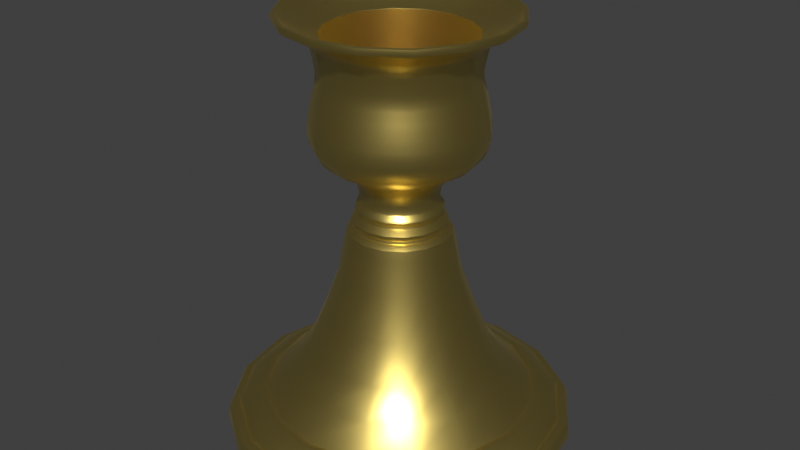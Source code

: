 # Source: Candlestand.blend  (saved by Blender 4.2.66; exported with 4.5.12 LTS)
import bpy
from mathutils import Matrix  # noqa: F401  (used for matrix-valued properties, if any)

bpy.ops.wm.read_factory_settings(use_empty=True)
scene = bpy.context.scene
scene.name = 'Scene'

# ---- collections
col_collection = bpy.data.collections.new('Collection'); scene.collection.children.link(col_collection)

# ---- materials (node trees are filled in below, after node groups)
mat_candlestand = bpy.data.materials.new('Candlestand')
mat_candlestand.use_transparent_shadow = False

# ---- node groups
ng_smooth_by_angle = bpy.data.node_groups.new('Smooth by Angle', 'GeometryNodeTree')
_s = ng_smooth_by_angle.interface.new_socket(name='Mesh', in_out='OUTPUT', socket_type='NodeSocketGeometry')
_s = ng_smooth_by_angle.interface.new_socket(name='Mesh', in_out='INPUT', socket_type='NodeSocketGeometry')
_s = ng_smooth_by_angle.interface.new_socket(name='Angle', in_out='INPUT', socket_type='NodeSocketFloat')
_s.subtype = 'ANGLE'
_s.default_value = 0.5236
_s.min_value = 0.0
_s.max_value = 3.142
_s.description = 'Maximum face angle for smooth edges'
_s = ng_smooth_by_angle.interface.new_socket(name='Ignore Sharpness', in_out='INPUT', socket_type='NodeSocketBool')
_s.force_non_field = True
ng_smooth_by_angle.description = 'Set the sharpness of mesh edges based on the angle between the neighboring faces'
ng_smooth_by_angle.is_modifier = True
_N = ng_smooth_by_angle.nodes; _L = ng_smooth_by_angle.links
n0 = _N.new('GeometryNodeSetShadeSmooth'); n0.name = 'Set Shade Smooth'; n0.location = (120, -80)
n0.domain = 'EDGE'
n1 = _N.new('GeometryNodeSetShadeSmooth'); n1.name = 'Set Shade Smooth.001'; n1.location = (300, -80)
n2 = _N.new('NodeGroupOutput'); n2.name = 'Group Output'; n2.location = (480, -80)
n3 = _N.new('GeometryNodeInputMeshEdgeAngle'); n3.name = 'Edge Angle'; n3.location = (-440, -240)
n4 = _N.new('NodeGroupInput'); n4.name = 'Group Input'; n4.location = (-80, -80)
n5 = _N.new('GeometryNodeInputEdgeSmooth'); n5.name = 'Is Edge Smooth'; n5.location = (-260, -120)
n6 = _N.new('GeometryNodeInputShadeSmooth'); n6.name = 'Is Shade Smooth'; n6.location = (-440, -397)
n7 = _N.new('FunctionNodeCompare'); n7.name = 'Compare'; n7.location = (-260, -260)
n7.operation = 'LESS_EQUAL'
n7.inputs[6].default_value = (0.0, 0.0, 0.0, 0.0)
n7.inputs[7].default_value = (0.0, 0.0, 0.0, 0.0)
n8 = _N.new('FunctionNodeBooleanMath'); n8.name = 'Boolean Math.001'; n8.location = (-80, -260)
n9 = _N.new('NodeGroupInput'); n9.name = 'Group Input.001'; n9.location = (-440, -329)
n10 = _N.new('NodeGroupInput'); n10.name = 'Group Input.002'; n10.location = (-259, -189)
n11 = _N.new('FunctionNodeBooleanMath'); n11.name = 'Boolean Math'; n11.location = (-80, -149)
n11.operation = 'OR'
n12 = _N.new('FunctionNodeBooleanMath'); n12.name = 'Boolean Math.002'; n12.location = (-260, -380)
n12.operation = 'OR'
n13 = _N.new('NodeGroupInput'); n13.name = 'Group Input.003'; n13.location = (-440, -460)
_L.new(n3.outputs[0], n7.inputs[0])
_L.new(n1.outputs[0], n2.inputs[0])
_L.new(n9.outputs[1], n7.inputs[1])
_L.new(n7.outputs[0], n8.inputs[0])
_L.new(n4.outputs[0], n0.inputs[0])
_L.new(n0.outputs[0], n1.inputs[0])
_L.new(n8.outputs[0], n0.inputs[2])
_L.new(n10.outputs[2], n11.inputs[1])
_L.new(n5.outputs[0], n11.inputs[0])
_L.new(n11.outputs[0], n0.inputs[1])
_L.new(n13.outputs[2], n12.inputs[1])
_L.new(n6.outputs[0], n12.inputs[0])
_L.new(n12.outputs[0], n8.inputs[1])
n2.is_active_output = True

# ---- material node trees
mat_candlestand.use_nodes = True; mat_candlestand.node_tree.nodes.clear()
_N = mat_candlestand.node_tree.nodes; _L = mat_candlestand.node_tree.links
n0 = _N.new('ShaderNodeBsdfPrincipled'); n0.name = 'Principled BSDF'; n0.location = (10, 300)
n0.inputs[0].default_value = (0.8006, 0.6192, 0.1767, 1.0)
n0.inputs[1].default_value = 0.9909
n0.inputs[2].default_value = 0.3731
n0.inputs[27].default_value = (0.0, 0.0, 0.0, 1.0)
n1 = _N.new('ShaderNodeOutputMaterial'); n1.name = 'Material Output'; n1.location = (300, 300)
_L.new(n0.outputs[0], n1.inputs[0])
n1.is_active_output = True

# ---- world
world_world = bpy.data.worlds.new('World'); scene.world = world_world
world_world.use_nodes = True; world_world.node_tree.nodes.clear()
_N = world_world.node_tree.nodes; _L = world_world.node_tree.links
n0 = _N.new('ShaderNodeOutputWorld'); n0.name = 'World Output'; n0.location = (300, 300)
n1 = _N.new('ShaderNodeBackground'); n1.name = 'Background'; n1.location = (10, 300)
n1.inputs[0].default_value = (0.05088, 0.05088, 0.05088, 1.0)
_L.new(n1.outputs[0], n0.inputs[0])
n0.is_active_output = True
world_world.color = (0.05088, 0.05088, 0.05088)
world_world.use_sun_shadow = False
world_world.sun_shadow_jitter_overblur = 0.0

# ---- meshes
me_circle_004 = bpy.data.meshes.new('Circle.004')
me_circle_004.from_pydata([(-0.1562, 1.342e-07, 0.999), (-0.1493, 1.3e-07, 0.9677), (-0.1489, 1.258e-07, 0.9363), (-0.1533, 1.245e-07, 0.9268), (-0.1619, 1.236e-07, 0.9196), (-0.1664, 1.221e-07, 0.9088), (-0.1628, 1.206e-07, 0.8977), (-0.1552, 1.193e-07, 0.8881), (-0.686, 0.0, 0.0), (-0.1571, 1.184e-07, 0.8813), (-0.1675, 1.172e-07, 0.8725), (-0.1799, 1.157e-07, 0.8609), (-0.1803, 1.146e-07, 0.8526), (-0.1743, 1.129e-07, 0.8405), (-0.1764, 1.117e-07, 0.8317), (-0.1851, 1.112e-07, 0.8273), (-0.1999, 1.093e-07, 0.8135), (-0.208, 1.043e-07, 0.7764), (-0.2326, 7.969e-08, 0.6415), (-0.2892, 7.023e-08, 0.4815), (-0.3528, 6.04e-08, 0.3272), (-0.4302, 3.184e-08, 0.2213), (-0.522, 1.782e-08, 0.1326), (-0.5287, 1.708e-08, 0.1271), (-0.5389, 1.71e-08, 0.1273), (-0.5525, 1.679e-08, 0.125), (-0.608, 1.233e-08, 0.09176), (-0.6303, 1.017e-08, 0.07568), (-0.6385, 8.446e-09, 0.06286), (-0.6539, 8.369e-09, 0.06229), (-0.6719, 7.238e-09, 0.05387), (-0.6819, 5.155e-09, 0.03837), (-0.1756, 1.387e-07, 1.032), (-0.2029, 1.418e-07, 1.056), (-0.284, 1.483e-07, 1.104), (-0.3077, 1.519e-07, 1.131), (-0.3226, 1.563e-07, 1.163), (-0.3314, 1.619e-07, 1.205), (-0.3277, 1.675e-07, 1.246), (-0.3204, 1.731e-07, 1.288), (-0.3098, 1.799e-07, 1.339), (-0.2991, 1.859e-07, 1.383), (-0.2951, 1.891e-07, 1.408), (-0.2952, 1.929e-07, 1.435), (-0.302, 1.984e-07, 1.477), (-0.3151, 2.064e-07, 1.536), (-0.3302, 2.088e-07, 1.554), (-0.3554, 2.115e-07, 1.574), (-0.3794, 2.134e-07, 1.588), (-0.4198, 2.156e-07, 1.605), (-0.4376, 2.173e-07, 1.617), (-0.4408, 2.188e-07, 1.628), (-0.4393, 2.202e-07, 1.639), (-0.4333, 2.206e-07, 1.642), (-0.4262, 2.204e-07, 1.64), (-0.4215, 2.196e-07, 1.634), (-0.4157, 2.186e-07, 1.627), (-0.3975, 2.172e-07, 1.617), (-0.3569, 2.139e-07, 1.592), (-0.3013, 2.105e-07, 1.567), (-0.2896, 2.1e-07, 1.563), (-0.2873, 2.099e-07, 1.562), (-0.2865, 2.098e-07, 1.561), (-0.2865, 2.098e-07, 1.146), (0.0, 2.098e-07, 1.146), (0.0, 0.0, 0.0)], [(0, 32), (2, 1), (3, 2), (4, 3), (5, 4), (6, 5), (7, 6), (9, 7), (10, 9), (11, 10), (12, 11), (13, 12), (14, 13), (15, 14), (16, 15), (17, 16), (18, 17), (19, 18), (20, 19), (21, 20), (22, 21), (23, 22), (24, 23), (25, 24), (26, 25), (27, 26), (28, 27), (29, 28), (30, 29), (31, 30), (8, 31), (1, 0), (32, 33), (33, 34), (34, 35), (35, 36), (36, 37), (37, 38), (38, 39), (39, 40), (40, 41), (41, 42), (42, 43), (43, 44), (44, 45), (45, 46), (46, 47), (47, 48), (48, 49), (49, 50), (50, 51), (51, 52), (52, 53), (53, 54), (54, 55), (55, 56), (56, 57), (57, 58), (58, 59), (59, 60), (60, 61), (61, 62), (62, 63), (63, 64), (65, 8)], [])
_uv = me_circle_004.uv_layers.new(name='UVMap')
_uv.uv.foreach_set('vector', [])
me_circle_004.materials.append(mat_candlestand)
me_circle_004.update()

# ---- objects
ob_candlestand = bpy.data.objects.new('Candlestand', me_circle_004)

# ---- transforms, parenting, visibility, modifiers, constraints
ob_candlestand.location = (0.0, 0.0, 0.0)
ob_candlestand.scale = (0.1394, 0.1394, 0.1394)
_m = ob_candlestand.modifiers.new('Screw', 'SCREW')
_m.steps = 20
_m = ob_candlestand.modifiers.new('Solidify', 'SOLIDIFY')
_m.thickness = 0.001
_m = ob_candlestand.modifiers.new('Smooth by Angle', 'NODES')
_m.node_group = ng_smooth_by_angle
_m.use_pin_to_last = True
_m.show_group_selector = False

# ---- collection membership
col_collection.objects.link(ob_candlestand)

# ---- scene / render settings (as saved in the file)
scene.frame_start = 1; scene.frame_end = 250; scene.frame_set(15)
scene.render.engine = 'BLENDER_EEVEE_NEXT'
scene.cycles.sampling_pattern = 'TABULATED_SOBOL'
scene.view_settings.view_transform = 'Standard'
bpy.context.view_layer.update()

# ---- added for rendering (the .blend has no active camera and no usable light): camera, sun
cam_auto = bpy.data.cameras.new('AutoCamera')
cam_auto.lens = 50.0
cam_auto.sensor_width = 36.0
cam_auto.clip_end = 1000.0
ob_auto_camera = bpy.data.objects.new('AutoCamera', cam_auto)
scene.collection.objects.link(ob_auto_camera)
ob_auto_camera.location = (0.328098, -0.393718, 0.376882)
ob_auto_camera.rotation_euler = (1.09748, -7.21219e-08, 0.694738)
scene.camera = ob_auto_camera
light_auto_sun = bpy.data.lights.new('AutoSun', 'SUN')
light_auto_sun.energy = 3.0
light_auto_sun.angle = 0.0523599
ob_auto_sun = bpy.data.objects.new('AutoSun', light_auto_sun)
scene.collection.objects.link(ob_auto_sun)
ob_auto_sun.rotation_euler = (0.872665, 0.174533, 0.523599)
bpy.context.view_layer.update()

